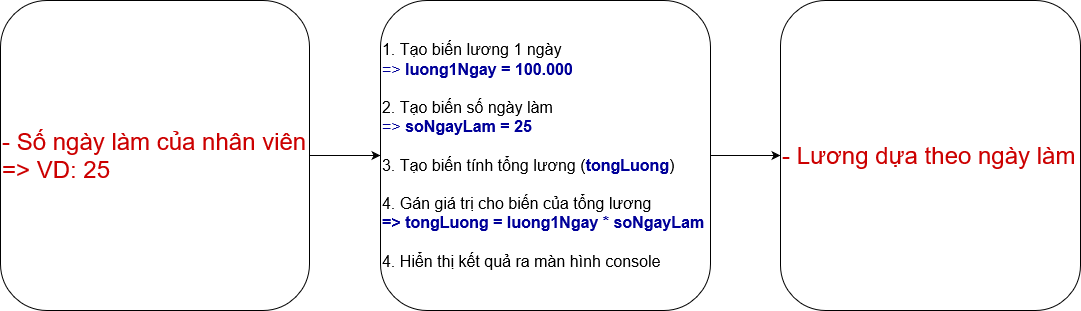

The diagram above was exported from draw.io. Its source (the exported page's mxGraphModel, read from the mxfile embedded in the PNG):
<mxGraphModel dx="1865" dy="536" grid="1" gridSize="10" guides="1" tooltips="1" connect="1" arrows="1" fold="1" page="1" pageScale="1" pageWidth="827" pageHeight="1169" math="0" shadow="0">
  <root>
    <mxCell id="0" />
    <mxCell id="1" parent="0" />
    <mxCell id="VcWSRvkKD47wKa9oooI--4" value="" style="edgeStyle=orthogonalEdgeStyle;rounded=0;orthogonalLoop=1;jettySize=auto;html=1;fontSize=16;fontColor=#000099;" parent="1" source="VcWSRvkKD47wKa9oooI--1" target="VcWSRvkKD47wKa9oooI--2" edge="1">
      <mxGeometry relative="1" as="geometry" />
    </mxCell>
    <mxCell id="VcWSRvkKD47wKa9oooI--1" value="&lt;div&gt;&lt;font style=&quot;font-size: 24px;&quot; color=&quot;#CC0000&quot;&gt;- Số ngày làm của nhân viên&lt;br&gt;&lt;/font&gt;&lt;/div&gt;&lt;div&gt;&lt;font style=&quot;font-size: 24px;&quot; color=&quot;#CC0000&quot;&gt;=&amp;gt; VD: 25&lt;br&gt;&lt;/font&gt;&lt;/div&gt;" style="rounded=1;whiteSpace=wrap;html=1;align=left;" parent="1" vertex="1">
      <mxGeometry x="-110" y="40" width="309" height="310" as="geometry" />
    </mxCell>
    <mxCell id="VcWSRvkKD47wKa9oooI--5" value="" style="edgeStyle=orthogonalEdgeStyle;rounded=0;orthogonalLoop=1;jettySize=auto;html=1;fontSize=16;fontColor=#000099;" parent="1" source="VcWSRvkKD47wKa9oooI--2" target="VcWSRvkKD47wKa9oooI--3" edge="1">
      <mxGeometry relative="1" as="geometry" />
    </mxCell>
    <mxCell id="VcWSRvkKD47wKa9oooI--2" value="&lt;div style=&quot;font-size: 16px;&quot;&gt;&lt;font style=&quot;font-size: 16px;&quot;&gt;1. Tạo biến lương 1 ngày&lt;/font&gt;&lt;/div&gt;&lt;div style=&quot;font-size: 16px;&quot;&gt;&lt;font style=&quot;font-size: 16px;&quot;&gt;&lt;font color=&quot;#000099&quot;&gt;=&amp;gt; &lt;b&gt;luong1Ngay = 100.000&lt;/b&gt;&lt;/font&gt;&lt;br&gt;&lt;/font&gt;&lt;/div&gt;&lt;div style=&quot;font-size: 16px;&quot;&gt;&lt;font style=&quot;font-size: 16px;&quot;&gt;&lt;br&gt;&lt;/font&gt;&lt;/div&gt;&lt;div style=&quot;font-size: 16px;&quot;&gt;&lt;font style=&quot;font-size: 16px;&quot;&gt;2. Tạo biến số ngày làm&lt;/font&gt;&lt;/div&gt;&lt;div style=&quot;font-size: 16px;&quot;&gt;&lt;font style=&quot;font-size: 16px;&quot;&gt;&lt;font color=&quot;#000099&quot;&gt;=&amp;gt; &lt;b&gt;soNgayLam = 25&lt;/b&gt;&lt;/font&gt;&lt;br&gt;&lt;/font&gt;&lt;/div&gt;&lt;div style=&quot;font-size: 16px;&quot;&gt;&lt;font style=&quot;font-size: 16px;&quot;&gt;&lt;br&gt;&lt;/font&gt;&lt;/div&gt;&lt;div style=&quot;font-size: 16px;&quot;&gt;&lt;font style=&quot;font-size: 16px;&quot;&gt;3. Tạo biến tính tổng lương (&lt;font color=&quot;#000099&quot;&gt;&lt;b&gt;tongLuong&lt;/b&gt;&lt;/font&gt;)&lt;br&gt;&lt;/font&gt;&lt;/div&gt;&lt;div style=&quot;font-size: 16px;&quot;&gt;&lt;font style=&quot;font-size: 16px;&quot;&gt;&lt;br&gt;&lt;/font&gt;&lt;/div&gt;&lt;div style=&quot;font-size: 16px;&quot;&gt;&lt;font style=&quot;font-size: 16px;&quot;&gt;4. Gán giá trị cho biến của tổng lương&lt;br&gt;&lt;/font&gt;&lt;/div&gt;&lt;div style=&quot;font-size: 16px;&quot;&gt;&lt;font style=&quot;font-size: 16px;&quot;&gt;&lt;font color=&quot;#000099&quot;&gt;&lt;b&gt;=&amp;gt; tongLuong = luong1Ngay * soNgayLam&lt;/b&gt;&lt;/font&gt;&lt;br&gt;&lt;/font&gt;&lt;/div&gt;&lt;div style=&quot;font-size: 16px;&quot;&gt;&lt;font style=&quot;font-size: 16px;&quot;&gt;&lt;br&gt;&lt;/font&gt;&lt;/div&gt;&lt;div style=&quot;font-size: 16px;&quot;&gt;&lt;font style=&quot;font-size: 16px;&quot;&gt;4. Hiển thị kết quả ra màn hình console&lt;br&gt;&lt;/font&gt;&lt;/div&gt;" style="rounded=1;whiteSpace=wrap;html=1;align=left;" parent="1" vertex="1">
      <mxGeometry x="270" y="40" width="330" height="310" as="geometry" />
    </mxCell>
    <mxCell id="VcWSRvkKD47wKa9oooI--3" value="&lt;font style=&quot;font-size: 24px;&quot; color=&quot;#CC0000&quot;&gt;- Lương dựa theo ngày làm&lt;br&gt;&lt;/font&gt;" style="rounded=1;whiteSpace=wrap;html=1;align=left;" parent="1" vertex="1">
      <mxGeometry x="670" y="40" width="300" height="310" as="geometry" />
    </mxCell>
  </root>
</mxGraphModel>